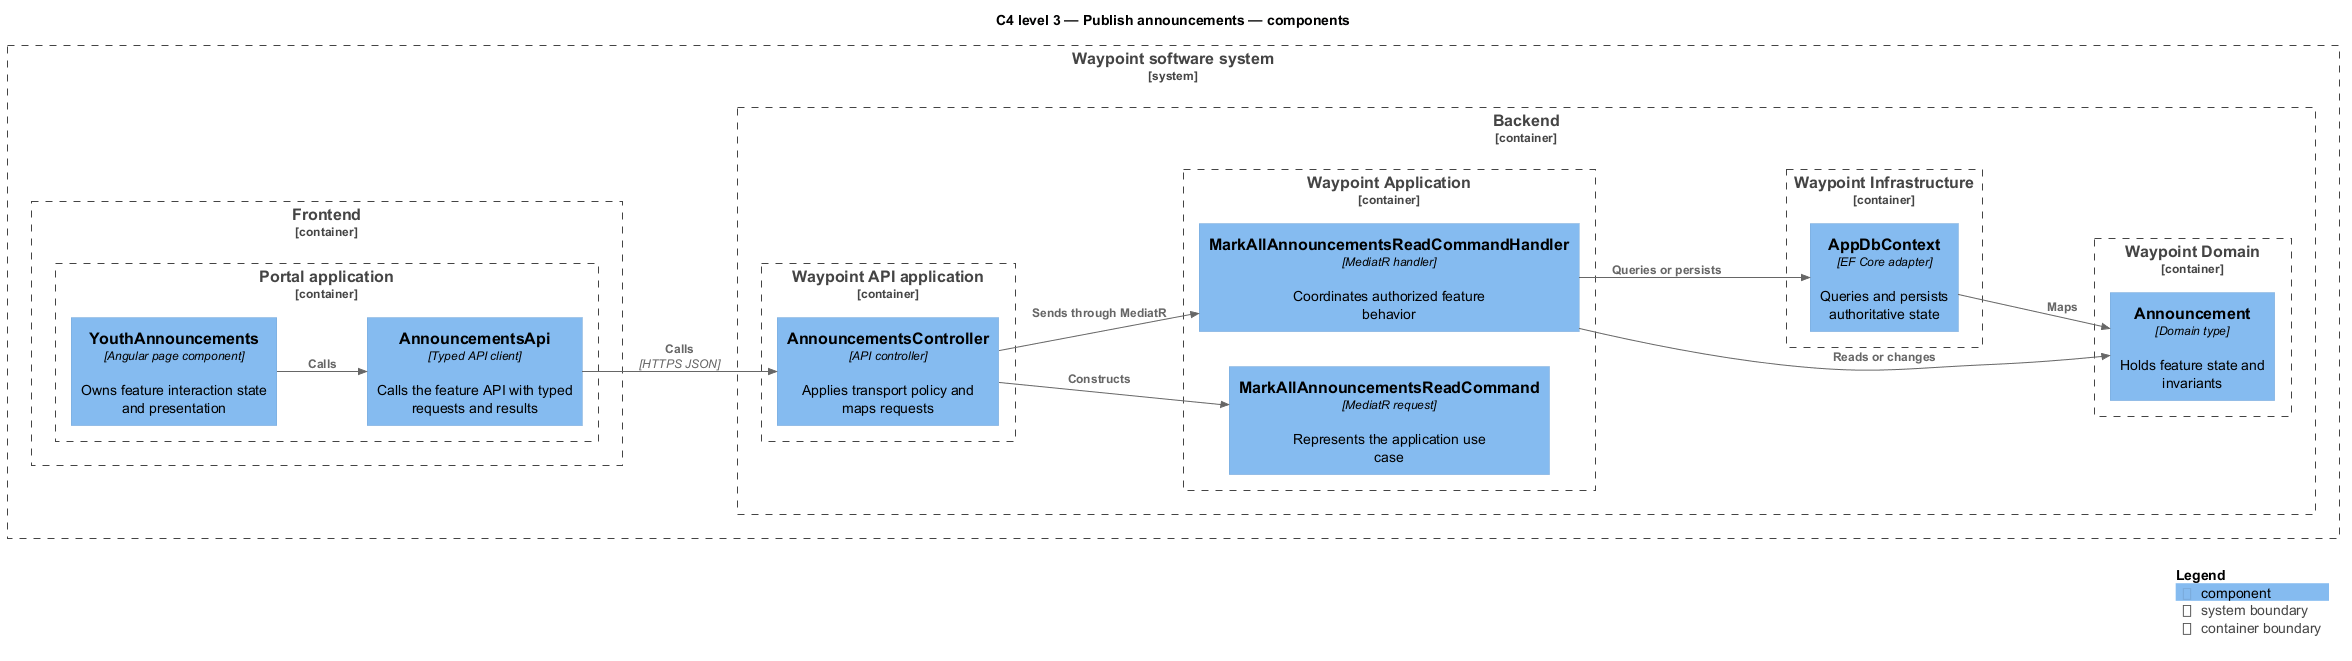

The diagram above was rendered by PlantUML. Its source (embedded in the PNG):
@startuml
!include <C4/C4_Component>
LAYOUT_LEFT_RIGHT()
title C4 level 3 — Publish announcements — components
System_Boundary(waypoint, "Waypoint software system") {
  Container_Boundary(frontend, "Frontend") {
    Container_Boundary(frontend_app, "Portal application") {
      Component(page, "YouthAnnouncements", "Angular page component", "Owns feature interaction state and presentation")
      Component(client, "AnnouncementsApi", "Typed API client", "Calls the feature API with typed requests and results")
    }
  }
  Container_Boundary(backend, "Backend") {
    Container_Boundary(api_app, "Waypoint API application") {
      Component(controller, "AnnouncementsController", "API controller", "Applies transport policy and maps requests")
    }
    Container_Boundary(application, "Waypoint Application") {
      Component(request, "MarkAllAnnouncementsReadCommand", "MediatR request", "Represents the application use case")
      Component(handler, "MarkAllAnnouncementsReadCommandHandler", "MediatR handler", "Coordinates authorized feature behavior")
    }
    Container_Boundary(domain, "Waypoint Domain") {
      Component(entity, "Announcement", "Domain type", "Holds feature state and invariants")
    }
    Container_Boundary(infrastructure, "Waypoint Infrastructure") {
      Component(persistence, "AppDbContext", "EF Core adapter", "Queries and persists authoritative state")
    }
  }
}
Rel(page, client, "Calls")
Rel(client, controller, "Calls", "HTTPS JSON")
Rel(controller, request, "Constructs")
Rel(controller, handler, "Sends through MediatR")
Rel(handler, entity, "Reads or changes")
Rel(handler, persistence, "Queries or persists")
Rel(persistence, entity, "Maps")
SHOW_LEGEND()
@enduml